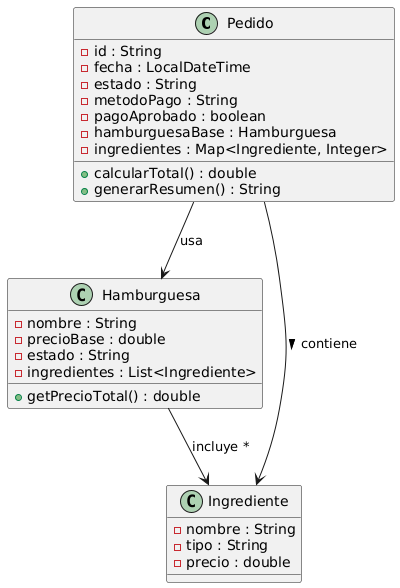

The diagram above was rendered by PlantUML. Its source (embedded in the PNG):
@startuml
class Pedido {
  - id : String
  - fecha : LocalDateTime
  - estado : String
  - metodoPago : String
  - pagoAprobado : boolean
  - hamburguesaBase : Hamburguesa
  - ingredientes : Map<Ingrediente, Integer>
  +calcularTotal() : double
  +generarResumen() : String
}

class Hamburguesa {
  - nombre : String
  - precioBase : double
  - estado : String
  - ingredientes : List<Ingrediente>
  +getPrecioTotal() : double
}

class Ingrediente {
  - nombre : String
  - tipo : String
  - precio : double
}

Pedido --> Hamburguesa : usa
Pedido --> Ingrediente : contiene >
Hamburguesa --> Ingrediente : incluye *
@enduml